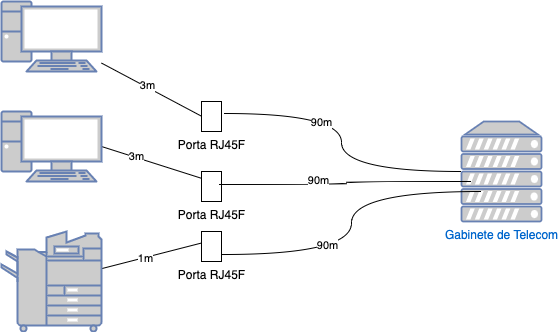

The diagram above was exported from draw.io. Its source (the exported page's mxGraphModel, read from the mxfile embedded in the PNG):
<mxGraphModel dx="706" dy="348" grid="1" gridSize="10" guides="1" tooltips="1" connect="1" arrows="1" fold="1" page="1" pageScale="1" pageWidth="827" pageHeight="1169" math="0" shadow="0">
  <root>
    <mxCell id="0" />
    <mxCell id="1" parent="0" />
    <mxCell id="2kaTng31Q4us4hLAGCx6-12" style="edgeStyle=orthogonalEdgeStyle;rounded=0;orthogonalLoop=1;jettySize=auto;html=1;exitX=0;exitY=0.5;exitDx=0;exitDy=0;exitPerimeter=0;entryX=1.15;entryY=0.4;entryDx=0;entryDy=0;entryPerimeter=0;curved=1;endArrow=none;endFill=0;" edge="1" parent="1" source="2kaTng31Q4us4hLAGCx6-1" target="2kaTng31Q4us4hLAGCx6-6">
      <mxGeometry relative="1" as="geometry" />
    </mxCell>
    <mxCell id="2kaTng31Q4us4hLAGCx6-16" value="90m" style="edgeLabel;html=1;align=center;verticalAlign=middle;resizable=0;points=[];" vertex="1" connectable="0" parent="2kaTng31Q4us4hLAGCx6-12">
      <mxGeometry x="0.3492" y="8" relative="1" as="geometry">
        <mxPoint as="offset" />
      </mxGeometry>
    </mxCell>
    <mxCell id="2kaTng31Q4us4hLAGCx6-1" value="Gabinete de Telecom" style="fontColor=#0066CC;verticalAlign=top;verticalLabelPosition=bottom;labelPosition=center;align=center;html=1;outlineConnect=0;fillColor=#CCCCCC;strokeColor=#6881B3;gradientColor=none;gradientDirection=north;strokeWidth=2;shape=mxgraph.networks.server;" vertex="1" parent="1">
      <mxGeometry x="560" y="200" width="80" height="100" as="geometry" />
    </mxCell>
    <mxCell id="2kaTng31Q4us4hLAGCx6-19" style="edgeStyle=none;rounded=0;orthogonalLoop=1;jettySize=auto;html=1;entryX=0.5;entryY=0.667;entryDx=0;entryDy=0;entryPerimeter=0;endArrow=none;endFill=0;" edge="1" parent="1" source="2kaTng31Q4us4hLAGCx6-3" target="2kaTng31Q4us4hLAGCx6-6">
      <mxGeometry relative="1" as="geometry" />
    </mxCell>
    <mxCell id="2kaTng31Q4us4hLAGCx6-22" value="3m" style="edgeLabel;html=1;align=center;verticalAlign=middle;resizable=0;points=[];" vertex="1" connectable="0" parent="2kaTng31Q4us4hLAGCx6-19">
      <mxGeometry x="-0.1787" y="2" relative="1" as="geometry">
        <mxPoint as="offset" />
      </mxGeometry>
    </mxCell>
    <mxCell id="2kaTng31Q4us4hLAGCx6-3" value="" style="fontColor=#0066CC;verticalAlign=top;verticalLabelPosition=bottom;labelPosition=center;align=center;html=1;outlineConnect=0;fillColor=#CCCCCC;strokeColor=#6881B3;gradientColor=none;gradientDirection=north;strokeWidth=2;shape=mxgraph.networks.pc;" vertex="1" parent="1">
      <mxGeometry x="100" y="80" width="100" height="70" as="geometry" />
    </mxCell>
    <mxCell id="2kaTng31Q4us4hLAGCx6-20" style="edgeStyle=none;rounded=0;orthogonalLoop=1;jettySize=auto;html=1;exitX=1;exitY=0.5;exitDx=0;exitDy=0;exitPerimeter=0;entryX=0.5;entryY=0.333;entryDx=0;entryDy=0;entryPerimeter=0;endArrow=none;endFill=0;" edge="1" parent="1" source="2kaTng31Q4us4hLAGCx6-4" target="2kaTng31Q4us4hLAGCx6-8">
      <mxGeometry relative="1" as="geometry" />
    </mxCell>
    <mxCell id="2kaTng31Q4us4hLAGCx6-23" value="3m" style="edgeLabel;html=1;align=center;verticalAlign=middle;resizable=0;points=[];" vertex="1" connectable="0" parent="2kaTng31Q4us4hLAGCx6-20">
      <mxGeometry x="-0.3696" y="1" relative="1" as="geometry">
        <mxPoint as="offset" />
      </mxGeometry>
    </mxCell>
    <mxCell id="2kaTng31Q4us4hLAGCx6-4" value="" style="fontColor=#0066CC;verticalAlign=top;verticalLabelPosition=bottom;labelPosition=center;align=center;html=1;outlineConnect=0;fillColor=#CCCCCC;strokeColor=#6881B3;gradientColor=none;gradientDirection=north;strokeWidth=2;shape=mxgraph.networks.pc;" vertex="1" parent="1">
      <mxGeometry x="100" y="190" width="100" height="70" as="geometry" />
    </mxCell>
    <mxCell id="2kaTng31Q4us4hLAGCx6-21" style="edgeStyle=none;rounded=0;orthogonalLoop=1;jettySize=auto;html=1;entryX=0.1;entryY=0.367;entryDx=0;entryDy=0;entryPerimeter=0;endArrow=none;endFill=0;" edge="1" parent="1" source="2kaTng31Q4us4hLAGCx6-5" target="2kaTng31Q4us4hLAGCx6-9">
      <mxGeometry relative="1" as="geometry" />
    </mxCell>
    <mxCell id="2kaTng31Q4us4hLAGCx6-24" value="1m" style="edgeLabel;html=1;align=center;verticalAlign=middle;resizable=0;points=[];" vertex="1" connectable="0" parent="2kaTng31Q4us4hLAGCx6-21">
      <mxGeometry x="-0.1425" y="-1" relative="1" as="geometry">
        <mxPoint as="offset" />
      </mxGeometry>
    </mxCell>
    <mxCell id="2kaTng31Q4us4hLAGCx6-5" value="" style="fontColor=#0066CC;verticalAlign=top;verticalLabelPosition=bottom;labelPosition=center;align=center;html=1;outlineConnect=0;fillColor=#CCCCCC;strokeColor=#6881B3;gradientColor=none;gradientDirection=north;strokeWidth=2;shape=mxgraph.networks.copier;" vertex="1" parent="1">
      <mxGeometry x="100" y="310" width="100" height="100" as="geometry" />
    </mxCell>
    <mxCell id="2kaTng31Q4us4hLAGCx6-6" value="Porta RJ45F" style="verticalLabelPosition=bottom;verticalAlign=top;html=1;shape=mxgraph.basic.rect;fillColor2=none;strokeWidth=1;size=6;indent=5;" vertex="1" parent="1">
      <mxGeometry x="300" y="180" width="20" height="30" as="geometry" />
    </mxCell>
    <mxCell id="2kaTng31Q4us4hLAGCx6-8" value="Porta RJ45F" style="verticalLabelPosition=bottom;verticalAlign=top;html=1;shape=mxgraph.basic.rect;fillColor2=none;strokeWidth=1;size=6;indent=5;" vertex="1" parent="1">
      <mxGeometry x="300" y="250" width="20" height="30" as="geometry" />
    </mxCell>
    <mxCell id="2kaTng31Q4us4hLAGCx6-9" value="Porta RJ45F" style="verticalLabelPosition=bottom;verticalAlign=top;html=1;shape=mxgraph.basic.rect;fillColor2=none;strokeWidth=1;size=6;indent=5;" vertex="1" parent="1">
      <mxGeometry x="300" y="310" width="20" height="30" as="geometry" />
    </mxCell>
    <mxCell id="2kaTng31Q4us4hLAGCx6-14" style="edgeStyle=orthogonalEdgeStyle;rounded=0;orthogonalLoop=1;jettySize=auto;html=1;exitX=0;exitY=0.5;exitDx=0;exitDy=0;exitPerimeter=0;entryX=0.9;entryY=0.433;entryDx=0;entryDy=0;entryPerimeter=0;curved=1;endArrow=none;endFill=0;" edge="1" parent="1" target="2kaTng31Q4us4hLAGCx6-8">
      <mxGeometry relative="1" as="geometry">
        <mxPoint x="570" y="260" as="sourcePoint" />
        <mxPoint x="333" y="202" as="targetPoint" />
      </mxGeometry>
    </mxCell>
    <mxCell id="2kaTng31Q4us4hLAGCx6-17" value="90m" style="edgeLabel;html=1;align=center;verticalAlign=middle;resizable=0;points=[];" vertex="1" connectable="0" parent="2kaTng31Q4us4hLAGCx6-14">
      <mxGeometry x="0.2314" y="-4" relative="1" as="geometry">
        <mxPoint as="offset" />
      </mxGeometry>
    </mxCell>
    <mxCell id="2kaTng31Q4us4hLAGCx6-15" style="edgeStyle=orthogonalEdgeStyle;rounded=0;orthogonalLoop=1;jettySize=auto;html=1;exitX=0;exitY=0.5;exitDx=0;exitDy=0;exitPerimeter=0;entryX=1.05;entryY=0.767;entryDx=0;entryDy=0;entryPerimeter=0;curved=1;endArrow=none;endFill=0;" edge="1" parent="1" target="2kaTng31Q4us4hLAGCx6-9">
      <mxGeometry relative="1" as="geometry">
        <mxPoint x="580" y="270" as="sourcePoint" />
        <mxPoint x="328" y="272.99" as="targetPoint" />
      </mxGeometry>
    </mxCell>
    <mxCell id="2kaTng31Q4us4hLAGCx6-18" value="90m" style="edgeLabel;html=1;align=center;verticalAlign=middle;resizable=0;points=[];" vertex="1" connectable="0" parent="2kaTng31Q4us4hLAGCx6-15">
      <mxGeometry x="0.3478" y="-10" relative="1" as="geometry">
        <mxPoint as="offset" />
      </mxGeometry>
    </mxCell>
  </root>
</mxGraphModel>